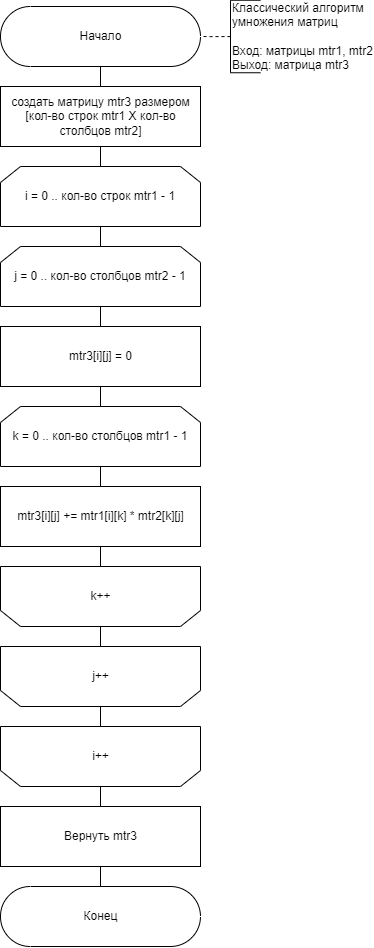

The diagram above was exported from draw.io. Its source (the exported page's mxGraphModel, read from the mxfile embedded in the PNG):
<mxGraphModel dx="709" dy="1040" grid="1" gridSize="10" guides="1" tooltips="1" connect="1" arrows="1" fold="1" page="1" pageScale="1" pageWidth="1654" pageHeight="2336" math="0" shadow="0">
  <root>
    <mxCell id="0" />
    <mxCell id="1" parent="0" />
    <mxCell id="2" style="edgeStyle=orthogonalEdgeStyle;rounded=0;orthogonalLoop=1;jettySize=auto;html=1;exitX=0.5;exitY=0.5;exitDx=0;exitDy=30;exitPerimeter=0;entryX=0.5;entryY=0;entryDx=0;entryDy=0;endArrow=none;endFill=0;" parent="1" source="3" target="5" edge="1">
      <mxGeometry relative="1" as="geometry" />
    </mxCell>
    <mxCell id="3" value="Начало" style="html=1;dashed=0;whitespace=wrap;shape=mxgraph.dfd.start" parent="1" vertex="1">
      <mxGeometry x="810" y="140" width="200" height="60" as="geometry" />
    </mxCell>
    <mxCell id="4" style="edgeStyle=orthogonalEdgeStyle;rounded=0;orthogonalLoop=1;jettySize=auto;html=1;exitX=0.5;exitY=1;exitDx=0;exitDy=0;entryX=0.5;entryY=0;entryDx=0;entryDy=0;endArrow=none;endFill=0;" parent="1" source="5" target="30" edge="1">
      <mxGeometry relative="1" as="geometry">
        <mxPoint x="910" y="300" as="targetPoint" />
      </mxGeometry>
    </mxCell>
    <mxCell id="5" value="создать матрицу mtr3 размером&lt;br&gt;[кол-во строк mtr1 X кол-во &lt;br&gt;столбцов mtr2]" style="html=1;dashed=0;whitespace=wrap;" parent="1" vertex="1">
      <mxGeometry x="810" y="220" width="200" height="60" as="geometry" />
    </mxCell>
    <mxCell id="6" value="" style="edgeStyle=orthogonalEdgeStyle;rounded=0;orthogonalLoop=1;jettySize=auto;html=1;endArrow=none;endFill=0;dashed=1;" parent="1" source="7" target="3" edge="1">
      <mxGeometry relative="1" as="geometry" />
    </mxCell>
    <mxCell id="7" value="&lt;div&gt;Классический алгоритм&lt;/div&gt;&lt;div&gt;умножения матриц&lt;/div&gt;&lt;div&gt;&lt;br&gt;&lt;/div&gt;&lt;div&gt;Вход: матрицы mtr1, mtr2&lt;/div&gt;&lt;div&gt;Выход: матрица mtr3&lt;/div&gt;" style="html=1;dashed=0;whitespace=wrap;shape=partialRectangle;right=0;align=left;" parent="1" vertex="1">
      <mxGeometry x="1040" y="133.75" width="30" height="72.5" as="geometry" />
    </mxCell>
    <mxCell id="33" style="edgeStyle=orthogonalEdgeStyle;rounded=0;orthogonalLoop=1;jettySize=auto;html=1;exitX=0.5;exitY=1;exitDx=0;exitDy=0;endArrow=none;endFill=0;entryX=0.5;entryY=0;entryDx=0;entryDy=0;" parent="1" source="30" edge="1" target="RPUnPZkVUW1rHtgMyREq-57">
      <mxGeometry relative="1" as="geometry">
        <mxPoint x="1090" y="360" as="targetPoint" />
      </mxGeometry>
    </mxCell>
    <mxCell id="30" value="i = 0 .. кол-во строк mtr1 - 1" style="shape=loopLimit;whiteSpace=wrap;html=1;" parent="1" vertex="1">
      <mxGeometry x="810" y="300" width="200" height="60" as="geometry" />
    </mxCell>
    <mxCell id="56" style="edgeStyle=orthogonalEdgeStyle;rounded=0;orthogonalLoop=1;jettySize=auto;html=1;exitX=0.5;exitY=0;exitDx=0;exitDy=0;entryX=0.5;entryY=0;entryDx=0;entryDy=0;endArrow=none;endFill=0;" parent="1" source="RPUnPZkVUW1rHtgMyREq-68" target="54" edge="1">
      <mxGeometry relative="1" as="geometry">
        <mxPoint x="910" y="950" as="sourcePoint" />
      </mxGeometry>
    </mxCell>
    <mxCell id="57" style="edgeStyle=orthogonalEdgeStyle;rounded=0;orthogonalLoop=1;jettySize=auto;html=1;exitX=0.5;exitY=1;exitDx=0;exitDy=0;entryX=0.5;entryY=0.5;entryDx=0;entryDy=-30;entryPerimeter=0;endArrow=none;endFill=0;" parent="1" source="54" target="55" edge="1">
      <mxGeometry relative="1" as="geometry" />
    </mxCell>
    <mxCell id="54" value="Вернуть mtr3" style="html=1;dashed=0;whitespace=wrap;" parent="1" vertex="1">
      <mxGeometry x="810" y="940" width="200" height="60" as="geometry" />
    </mxCell>
    <mxCell id="55" value="Конец" style="html=1;dashed=0;whitespace=wrap;shape=mxgraph.dfd.start" parent="1" vertex="1">
      <mxGeometry x="810" y="1020" width="200" height="60" as="geometry" />
    </mxCell>
    <mxCell id="RPUnPZkVUW1rHtgMyREq-57" value="j = 0 .. кол-во столбцов mtr2 - 1" style="shape=loopLimit;whiteSpace=wrap;html=1;" vertex="1" parent="1">
      <mxGeometry x="810" y="380" width="200" height="60" as="geometry" />
    </mxCell>
    <mxCell id="RPUnPZkVUW1rHtgMyREq-58" value="mtr3[i][j] = 0" style="html=1;dashed=0;whitespace=wrap;" vertex="1" parent="1">
      <mxGeometry x="810" y="460" width="200" height="60" as="geometry" />
    </mxCell>
    <mxCell id="RPUnPZkVUW1rHtgMyREq-59" value="k = 0 .. кол-во столбцов mtr1 - 1" style="shape=loopLimit;whiteSpace=wrap;html=1;" vertex="1" parent="1">
      <mxGeometry x="810" y="540" width="200" height="60" as="geometry" />
    </mxCell>
    <mxCell id="RPUnPZkVUW1rHtgMyREq-60" style="edgeStyle=orthogonalEdgeStyle;rounded=0;orthogonalLoop=1;jettySize=auto;html=1;exitX=0.5;exitY=1;exitDx=0;exitDy=0;endArrow=none;endFill=0;entryX=0.5;entryY=0;entryDx=0;entryDy=0;" edge="1" parent="1" source="RPUnPZkVUW1rHtgMyREq-57" target="RPUnPZkVUW1rHtgMyREq-58">
      <mxGeometry relative="1" as="geometry">
        <mxPoint x="920" y="390" as="targetPoint" />
        <mxPoint x="920" y="370" as="sourcePoint" />
      </mxGeometry>
    </mxCell>
    <mxCell id="RPUnPZkVUW1rHtgMyREq-61" style="edgeStyle=orthogonalEdgeStyle;rounded=0;orthogonalLoop=1;jettySize=auto;html=1;exitX=0.5;exitY=1;exitDx=0;exitDy=0;endArrow=none;endFill=0;entryX=0.5;entryY=0;entryDx=0;entryDy=0;" edge="1" parent="1" source="RPUnPZkVUW1rHtgMyREq-58" target="RPUnPZkVUW1rHtgMyREq-59">
      <mxGeometry relative="1" as="geometry">
        <mxPoint x="930" y="400" as="targetPoint" />
        <mxPoint x="930" y="380" as="sourcePoint" />
      </mxGeometry>
    </mxCell>
    <mxCell id="RPUnPZkVUW1rHtgMyREq-62" value="mtr3[i][j] += mtr1[i][k] * mtr2[k][j]" style="html=1;dashed=0;whitespace=wrap;" vertex="1" parent="1">
      <mxGeometry x="810" y="620" width="200" height="60" as="geometry" />
    </mxCell>
    <mxCell id="RPUnPZkVUW1rHtgMyREq-63" style="edgeStyle=orthogonalEdgeStyle;rounded=0;orthogonalLoop=1;jettySize=auto;html=1;exitX=0.5;exitY=1;exitDx=0;exitDy=0;endArrow=none;endFill=0;entryX=0.5;entryY=0;entryDx=0;entryDy=0;" edge="1" parent="1" source="RPUnPZkVUW1rHtgMyREq-59" target="RPUnPZkVUW1rHtgMyREq-62">
      <mxGeometry relative="1" as="geometry">
        <mxPoint x="920" y="550" as="targetPoint" />
        <mxPoint x="920" y="530" as="sourcePoint" />
      </mxGeometry>
    </mxCell>
    <mxCell id="RPUnPZkVUW1rHtgMyREq-64" value="" style="shape=loopLimit;whiteSpace=wrap;rounded=0;sketch=0;shadow=0;rotation=-180;horizontal=1;verticalAlign=middle;html=1;" vertex="1" parent="1">
      <mxGeometry x="810" y="700" width="200" height="60" as="geometry" />
    </mxCell>
    <mxCell id="RPUnPZkVUW1rHtgMyREq-65" value="k++" style="text;html=1;align=center;verticalAlign=middle;resizable=0;points=[];autosize=1;strokeColor=none;" vertex="1" parent="1">
      <mxGeometry x="890" y="715" width="40" height="30" as="geometry" />
    </mxCell>
    <mxCell id="RPUnPZkVUW1rHtgMyREq-66" value="" style="shape=loopLimit;whiteSpace=wrap;rounded=0;sketch=0;shadow=0;rotation=-180;horizontal=1;verticalAlign=middle;html=1;" vertex="1" parent="1">
      <mxGeometry x="810" y="780" width="200" height="60" as="geometry" />
    </mxCell>
    <mxCell id="RPUnPZkVUW1rHtgMyREq-67" value="j++" style="text;html=1;align=center;verticalAlign=middle;resizable=0;points=[];autosize=1;strokeColor=none;" vertex="1" parent="1">
      <mxGeometry x="890" y="795" width="40" height="30" as="geometry" />
    </mxCell>
    <mxCell id="RPUnPZkVUW1rHtgMyREq-68" value="" style="shape=loopLimit;whiteSpace=wrap;rounded=0;sketch=0;shadow=0;rotation=-180;horizontal=1;verticalAlign=middle;html=1;" vertex="1" parent="1">
      <mxGeometry x="810" y="860" width="200" height="60" as="geometry" />
    </mxCell>
    <mxCell id="RPUnPZkVUW1rHtgMyREq-69" value="i++" style="text;html=1;align=center;verticalAlign=middle;resizable=0;points=[];autosize=1;strokeColor=none;" vertex="1" parent="1">
      <mxGeometry x="890" y="875" width="40" height="30" as="geometry" />
    </mxCell>
    <mxCell id="RPUnPZkVUW1rHtgMyREq-70" style="edgeStyle=orthogonalEdgeStyle;rounded=0;orthogonalLoop=1;jettySize=auto;html=1;exitX=0.5;exitY=1;exitDx=0;exitDy=0;endArrow=none;endFill=0;entryX=0.5;entryY=1;entryDx=0;entryDy=0;" edge="1" parent="1" source="RPUnPZkVUW1rHtgMyREq-62" target="RPUnPZkVUW1rHtgMyREq-64">
      <mxGeometry relative="1" as="geometry">
        <mxPoint x="920" y="630" as="targetPoint" />
        <mxPoint x="920" y="610" as="sourcePoint" />
      </mxGeometry>
    </mxCell>
    <mxCell id="RPUnPZkVUW1rHtgMyREq-71" style="edgeStyle=orthogonalEdgeStyle;rounded=0;orthogonalLoop=1;jettySize=auto;html=1;exitX=0.5;exitY=0;exitDx=0;exitDy=0;endArrow=none;endFill=0;entryX=0.5;entryY=1;entryDx=0;entryDy=0;" edge="1" parent="1" source="RPUnPZkVUW1rHtgMyREq-64" target="RPUnPZkVUW1rHtgMyREq-66">
      <mxGeometry relative="1" as="geometry">
        <mxPoint x="930" y="640" as="targetPoint" />
        <mxPoint x="930" y="620" as="sourcePoint" />
      </mxGeometry>
    </mxCell>
    <mxCell id="RPUnPZkVUW1rHtgMyREq-72" style="edgeStyle=orthogonalEdgeStyle;rounded=0;orthogonalLoop=1;jettySize=auto;html=1;exitX=0.5;exitY=0;exitDx=0;exitDy=0;endArrow=none;endFill=0;entryX=0.5;entryY=1;entryDx=0;entryDy=0;" edge="1" parent="1" source="RPUnPZkVUW1rHtgMyREq-66" target="RPUnPZkVUW1rHtgMyREq-68">
      <mxGeometry relative="1" as="geometry">
        <mxPoint x="940" y="650" as="targetPoint" />
        <mxPoint x="940" y="630" as="sourcePoint" />
      </mxGeometry>
    </mxCell>
  </root>
</mxGraphModel>